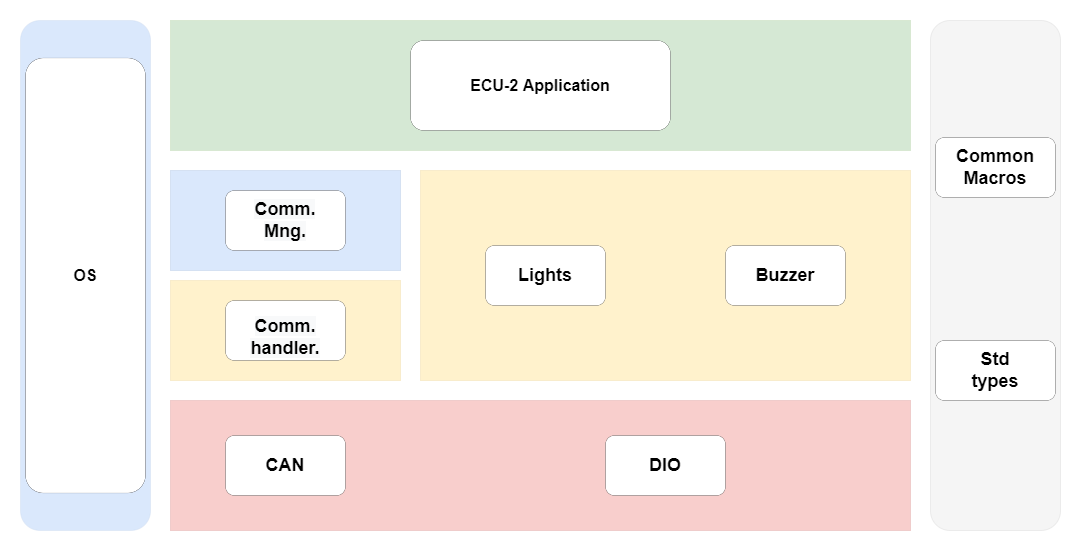

The diagram above was exported from draw.io. Its source (the exported page's mxGraphModel, read from the mxfile embedded in the PNG):
<mxGraphModel dx="1298" dy="801" grid="1" gridSize="10" guides="1" tooltips="1" connect="1" arrows="1" fold="1" page="1" pageScale="1" pageWidth="2336" pageHeight="1654" math="0" shadow="0">
  <root>
    <mxCell id="0" />
    <mxCell id="1" parent="0" />
    <mxCell id="WDeoNyNPRnLBCPbTgrn5-63" value="" style="group" vertex="1" connectable="0" parent="1">
      <mxGeometry x="210" y="930" width="1040" height="510" as="geometry" />
    </mxCell>
    <mxCell id="WDeoNyNPRnLBCPbTgrn5-44" value="" style="rounded=1;whiteSpace=wrap;html=1;direction=south;strokeWidth=0;fillColor=#f5f5f5;strokeColor=#666666;fontColor=#333333;" vertex="1" parent="WDeoNyNPRnLBCPbTgrn5-63">
      <mxGeometry x="910" width="130" height="510" as="geometry" />
    </mxCell>
    <mxCell id="WDeoNyNPRnLBCPbTgrn5-45" value="" style="rounded=0;whiteSpace=wrap;html=1;strokeWidth=0;fillColor=#d5e8d4;strokeColor=#82b366;" vertex="1" parent="WDeoNyNPRnLBCPbTgrn5-63">
      <mxGeometry x="150" width="740" height="130" as="geometry" />
    </mxCell>
    <mxCell id="WDeoNyNPRnLBCPbTgrn5-46" value="" style="rounded=0;whiteSpace=wrap;html=1;strokeWidth=0;fillColor=#f8cecc;strokeColor=#b85450;" vertex="1" parent="WDeoNyNPRnLBCPbTgrn5-63">
      <mxGeometry x="150" y="380" width="740" height="130" as="geometry" />
    </mxCell>
    <mxCell id="WDeoNyNPRnLBCPbTgrn5-47" value="" style="rounded=0;whiteSpace=wrap;html=1;strokeWidth=0;fillColor=#fff2cc;strokeColor=#d6b656;" vertex="1" parent="WDeoNyNPRnLBCPbTgrn5-63">
      <mxGeometry x="400" y="150" width="490" height="210" as="geometry" />
    </mxCell>
    <mxCell id="WDeoNyNPRnLBCPbTgrn5-48" value="" style="rounded=0;whiteSpace=wrap;html=1;strokeWidth=0;fillColor=#dae8fc;strokeColor=#6c8ebf;" vertex="1" parent="WDeoNyNPRnLBCPbTgrn5-63">
      <mxGeometry x="150" y="150" width="230" height="100" as="geometry" />
    </mxCell>
    <mxCell id="WDeoNyNPRnLBCPbTgrn5-49" value="" style="rounded=0;whiteSpace=wrap;html=1;strokeWidth=0;fillColor=#fff2cc;strokeColor=#d6b656;" vertex="1" parent="WDeoNyNPRnLBCPbTgrn5-63">
      <mxGeometry x="150" y="260" width="230" height="100" as="geometry" />
    </mxCell>
    <mxCell id="WDeoNyNPRnLBCPbTgrn5-50" value="" style="rounded=1;whiteSpace=wrap;html=1;direction=south;strokeWidth=0;fillColor=#dae8fc;strokeColor=#6c8ebf;" vertex="1" parent="WDeoNyNPRnLBCPbTgrn5-63">
      <mxGeometry width="130" height="510" as="geometry" />
    </mxCell>
    <mxCell id="WDeoNyNPRnLBCPbTgrn5-51" value="&lt;font style=&quot;font-size: 18px;&quot;&gt;&lt;b style=&quot;&quot;&gt;Common&lt;br&gt;Macros&lt;/b&gt;&lt;/font&gt;" style="rounded=1;whiteSpace=wrap;html=1;strokeWidth=0;" vertex="1" parent="WDeoNyNPRnLBCPbTgrn5-63">
      <mxGeometry x="915" y="117" width="120" height="60" as="geometry" />
    </mxCell>
    <mxCell id="WDeoNyNPRnLBCPbTgrn5-52" value="&lt;b style=&quot;font-size: 18px;&quot;&gt;Std&lt;br&gt;types&lt;br&gt;&lt;/b&gt;" style="rounded=1;whiteSpace=wrap;html=1;strokeWidth=0;" vertex="1" parent="WDeoNyNPRnLBCPbTgrn5-63">
      <mxGeometry x="915" y="320" width="120" height="60" as="geometry" />
    </mxCell>
    <mxCell id="WDeoNyNPRnLBCPbTgrn5-53" value="&lt;font size=&quot;3&quot;&gt;&lt;b&gt;OS&lt;/b&gt;&lt;/font&gt;" style="rounded=1;whiteSpace=wrap;html=1;strokeWidth=0;" vertex="1" parent="WDeoNyNPRnLBCPbTgrn5-63">
      <mxGeometry x="5" y="37.5" width="120" height="435" as="geometry" />
    </mxCell>
    <mxCell id="WDeoNyNPRnLBCPbTgrn5-54" value="&lt;b style=&quot;color: rgb(0, 0, 0); font-family: Helvetica; font-size: 18px; font-style: normal; font-variant-ligatures: normal; font-variant-caps: normal; letter-spacing: normal; orphans: 2; text-align: center; text-indent: 0px; text-transform: none; widows: 2; word-spacing: 0px; -webkit-text-stroke-width: 0px; background-color: rgb(248, 249, 250); text-decoration-thickness: initial; text-decoration-style: initial; text-decoration-color: initial;&quot;&gt;Comm.&lt;br&gt;Mng.&lt;/b&gt;" style="rounded=1;whiteSpace=wrap;html=1;strokeWidth=0;" vertex="1" parent="WDeoNyNPRnLBCPbTgrn5-63">
      <mxGeometry x="205" y="170" width="120" height="60" as="geometry" />
    </mxCell>
    <mxCell id="WDeoNyNPRnLBCPbTgrn5-55" value="&lt;br&gt;&lt;b style=&quot;color: rgb(0, 0, 0); font-family: Helvetica; font-style: normal; font-variant-ligatures: normal; font-variant-caps: normal; letter-spacing: normal; orphans: 2; text-align: center; text-indent: 0px; text-transform: none; widows: 2; word-spacing: 0px; -webkit-text-stroke-width: 0px; text-decoration-thickness: initial; text-decoration-style: initial; text-decoration-color: initial; font-size: 18px; background-color: rgb(248, 249, 250);&quot;&gt;Comm.&lt;br&gt;handler.&lt;/b&gt;&lt;br style=&quot;color: rgb(0, 0, 0); font-family: Helvetica; font-size: 12px; font-style: normal; font-variant-ligatures: normal; font-variant-caps: normal; font-weight: 400; letter-spacing: normal; orphans: 2; text-align: center; text-indent: 0px; text-transform: none; widows: 2; word-spacing: 0px; -webkit-text-stroke-width: 0px; background-color: rgb(248, 249, 250); text-decoration-thickness: initial; text-decoration-style: initial; text-decoration-color: initial;&quot;&gt;" style="rounded=1;whiteSpace=wrap;html=1;strokeWidth=0;" vertex="1" parent="WDeoNyNPRnLBCPbTgrn5-63">
      <mxGeometry x="205" y="280" width="120" height="60" as="geometry" />
    </mxCell>
    <mxCell id="WDeoNyNPRnLBCPbTgrn5-56" value="&lt;b style=&quot;font-size: 18px;&quot;&gt;CAN&lt;/b&gt;" style="rounded=1;whiteSpace=wrap;html=1;strokeWidth=0;" vertex="1" parent="WDeoNyNPRnLBCPbTgrn5-63">
      <mxGeometry x="205" y="415" width="120" height="60" as="geometry" />
    </mxCell>
    <mxCell id="WDeoNyNPRnLBCPbTgrn5-57" value="&lt;b&gt;&lt;font style=&quot;font-size: 18px;&quot;&gt;DIO&lt;br&gt;&lt;/font&gt;&lt;/b&gt;" style="rounded=1;whiteSpace=wrap;html=1;strokeWidth=0;" vertex="1" parent="WDeoNyNPRnLBCPbTgrn5-63">
      <mxGeometry x="585" y="415" width="120" height="60" as="geometry" />
    </mxCell>
    <mxCell id="WDeoNyNPRnLBCPbTgrn5-58" value="&lt;span style=&quot;font-size: 18px;&quot;&gt;&lt;b&gt;Lights&lt;/b&gt;&lt;/span&gt;" style="rounded=1;whiteSpace=wrap;html=1;strokeWidth=0;" vertex="1" parent="WDeoNyNPRnLBCPbTgrn5-63">
      <mxGeometry x="465" y="225" width="120" height="60" as="geometry" />
    </mxCell>
    <mxCell id="WDeoNyNPRnLBCPbTgrn5-59" value="&lt;span style=&quot;font-size: 18px;&quot;&gt;&lt;b&gt;Buzzer&lt;/b&gt;&lt;/span&gt;" style="rounded=1;whiteSpace=wrap;html=1;strokeWidth=0;" vertex="1" parent="WDeoNyNPRnLBCPbTgrn5-63">
      <mxGeometry x="705" y="225" width="120" height="60" as="geometry" />
    </mxCell>
    <mxCell id="WDeoNyNPRnLBCPbTgrn5-61" value="&lt;b style=&quot;font-size: medium;&quot;&gt;ECU-2 Application&lt;/b&gt;" style="rounded=1;whiteSpace=wrap;html=1;strokeWidth=0;" vertex="1" parent="WDeoNyNPRnLBCPbTgrn5-63">
      <mxGeometry x="390" y="20" width="260" height="90" as="geometry" />
    </mxCell>
  </root>
</mxGraphModel>